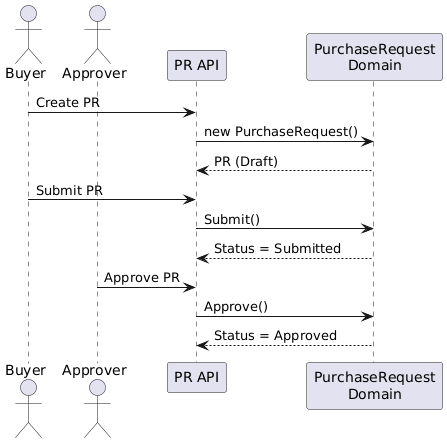

The diagram above was rendered by PlantUML. Its source (embedded in the PNG):
@startuml
actor Buyer
actor Approver
participant "PR API" as API
participant "PurchaseRequest\nDomain" as Domain

Buyer -> API : Create PR
API -> Domain : new PurchaseRequest()
Domain --> API : PR (Draft)

Buyer -> API : Submit PR
API -> Domain : Submit()
Domain --> API : Status = Submitted

Approver -> API : Approve PR
API -> Domain : Approve()
Domain --> API : Status = Approved
@enduml